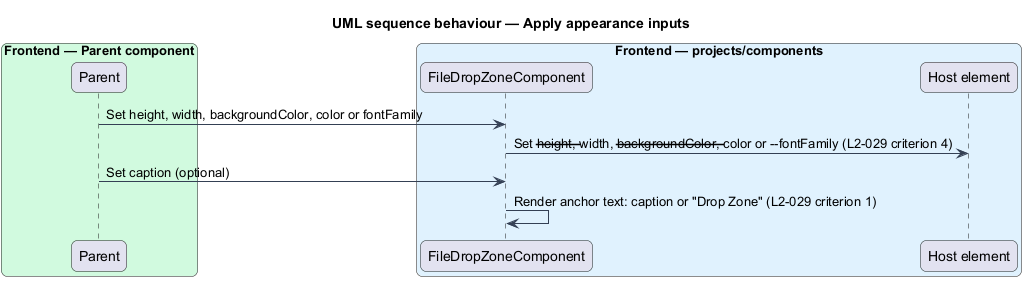

The diagram above was rendered by PlantUML. Its source (embedded in the PNG):
@startuml
title UML sequence behaviour — Apply appearance inputs
skinparam backgroundColor #FFFFFF
skinparam shadowing false
skinparam roundcorner 12
skinparam defaultFontName Arial
skinparam ArrowColor #344054
skinparam rectangle {
  BorderColor #344054
  FontColor #101828
}
skinparam package {
  BorderColor #667085
  FontColor #101828
  BackgroundColor #F9FAFB
}
box "Frontend — Parent component" #D1FADF
  participant "Parent" as parent
end box
box "Frontend — projects/components" #E0F2FE
  participant "FileDropZoneComponent" as zone
  participant "Host element" as host
end box
parent -> zone : Set height, width, backgroundColor, color or fontFamily
zone -> host : Set --height, --width, --backgroundColor, --color or --fontFamily (L2-029 criterion 4)
parent -> zone : Set caption (optional)
zone -> zone : Render anchor text: caption or "Drop Zone" (L2-029 criterion 1)

@enduml